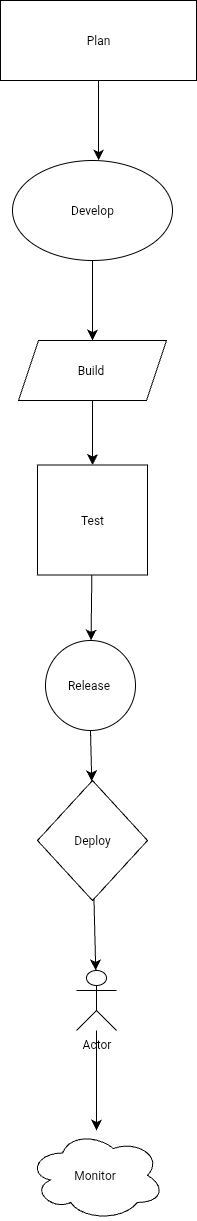

The diagram above was exported from draw.io. Its source (the exported page's mxGraphModel, read from the mxfile embedded in the PNG):
<mxGraphModel dx="714" dy="1232" grid="1" gridSize="10" guides="1" tooltips="1" connect="1" arrows="1" fold="1" page="1" pageScale="1" pageWidth="827" pageHeight="1169" math="0" shadow="0">
  <root>
    <mxCell id="0" />
    <mxCell id="1" parent="0" />
    <mxCell id="qOUQ6_kRwwGxfYD-BSTF-32" value="" style="edgeStyle=none;curved=1;rounded=0;orthogonalLoop=1;jettySize=auto;html=1;fontSize=12;startSize=8;endSize=8;entryX=0.538;entryY=0;entryDx=0;entryDy=0;entryPerimeter=0;" parent="1" target="qOUQ6_kRwwGxfYD-BSTF-4" edge="1">
      <mxGeometry relative="1" as="geometry">
        <mxPoint x="422" y="90" as="sourcePoint" />
        <mxPoint x="430" y="140" as="targetPoint" />
      </mxGeometry>
    </mxCell>
    <mxCell id="qOUQ6_kRwwGxfYD-BSTF-3" value="Plan" style="whiteSpace=wrap;html=1;" parent="1" vertex="1">
      <mxGeometry x="324" y="10" width="196" height="80" as="geometry" />
    </mxCell>
    <mxCell id="qOUQ6_kRwwGxfYD-BSTF-4" value="Develop" style="ellipse;whiteSpace=wrap;html=1;" parent="1" vertex="1">
      <mxGeometry x="336" y="170" width="160" height="100" as="geometry" />
    </mxCell>
    <mxCell id="qOUQ6_kRwwGxfYD-BSTF-34" value="" style="edgeStyle=none;curved=1;rounded=0;orthogonalLoop=1;jettySize=auto;html=1;fontSize=12;startSize=8;endSize=8;" parent="1" source="qOUQ6_kRwwGxfYD-BSTF-9" target="qOUQ6_kRwwGxfYD-BSTF-10" edge="1">
      <mxGeometry relative="1" as="geometry" />
    </mxCell>
    <mxCell id="qOUQ6_kRwwGxfYD-BSTF-9" value="Build&amp;nbsp;" style="shape=parallelogram;perimeter=parallelogramPerimeter;whiteSpace=wrap;html=1;fixedSize=1;" parent="1" vertex="1">
      <mxGeometry x="342" y="350" width="148" height="60" as="geometry" />
    </mxCell>
    <mxCell id="qOUQ6_kRwwGxfYD-BSTF-35" value="" style="edgeStyle=none;curved=1;rounded=0;orthogonalLoop=1;jettySize=auto;html=1;fontSize=12;startSize=8;endSize=8;" parent="1" source="qOUQ6_kRwwGxfYD-BSTF-10" target="qOUQ6_kRwwGxfYD-BSTF-12" edge="1">
      <mxGeometry relative="1" as="geometry" />
    </mxCell>
    <mxCell id="qOUQ6_kRwwGxfYD-BSTF-10" value="Test" style="whiteSpace=wrap;html=1;aspect=fixed;" parent="1" vertex="1">
      <mxGeometry x="361" y="474.5" width="110" height="110" as="geometry" />
    </mxCell>
    <mxCell id="qOUQ6_kRwwGxfYD-BSTF-36" value="" style="edgeStyle=none;curved=1;rounded=0;orthogonalLoop=1;jettySize=auto;html=1;fontSize=12;startSize=8;endSize=8;" parent="1" source="qOUQ6_kRwwGxfYD-BSTF-12" target="qOUQ6_kRwwGxfYD-BSTF-13" edge="1">
      <mxGeometry relative="1" as="geometry" />
    </mxCell>
    <mxCell id="qOUQ6_kRwwGxfYD-BSTF-12" value="Release&amp;nbsp;" style="ellipse;whiteSpace=wrap;html=1;aspect=fixed;" parent="1" vertex="1">
      <mxGeometry x="369" y="650" width="90" height="90" as="geometry" />
    </mxCell>
    <mxCell id="qOUQ6_kRwwGxfYD-BSTF-37" value="" style="edgeStyle=none;curved=1;rounded=0;orthogonalLoop=1;jettySize=auto;html=1;fontSize=12;startSize=8;endSize=8;" parent="1" source="qOUQ6_kRwwGxfYD-BSTF-13" target="qOUQ6_kRwwGxfYD-BSTF-23" edge="1">
      <mxGeometry relative="1" as="geometry" />
    </mxCell>
    <mxCell id="qOUQ6_kRwwGxfYD-BSTF-13" value="Deploy" style="rhombus;whiteSpace=wrap;html=1;" parent="1" vertex="1">
      <mxGeometry x="361" y="790" width="110" height="120" as="geometry" />
    </mxCell>
    <mxCell id="qOUQ6_kRwwGxfYD-BSTF-15" value="Monitor&amp;nbsp;" style="ellipse;shape=cloud;whiteSpace=wrap;html=1;" parent="1" vertex="1">
      <mxGeometry x="352" y="1140" width="136" height="90" as="geometry" />
    </mxCell>
    <mxCell id="qOUQ6_kRwwGxfYD-BSTF-39" value="" style="edgeStyle=none;curved=1;rounded=0;orthogonalLoop=1;jettySize=auto;html=1;fontSize=12;startSize=8;endSize=8;" parent="1" source="qOUQ6_kRwwGxfYD-BSTF-23" target="qOUQ6_kRwwGxfYD-BSTF-15" edge="1">
      <mxGeometry relative="1" as="geometry" />
    </mxCell>
    <mxCell id="qOUQ6_kRwwGxfYD-BSTF-23" value="Actor" style="shape=umlActor;verticalLabelPosition=bottom;verticalAlign=top;html=1;outlineConnect=0;" parent="1" vertex="1">
      <mxGeometry x="400" y="980" width="40" height="60" as="geometry" />
    </mxCell>
    <mxCell id="qOUQ6_kRwwGxfYD-BSTF-26" value="" style="endArrow=classic;html=1;rounded=0;fontSize=12;startSize=8;endSize=8;curved=1;exitX=0.5;exitY=1;exitDx=0;exitDy=0;" parent="1" source="qOUQ6_kRwwGxfYD-BSTF-4" target="qOUQ6_kRwwGxfYD-BSTF-9" edge="1">
      <mxGeometry width="50" height="50" relative="1" as="geometry">
        <mxPoint x="410" y="300" as="sourcePoint" />
        <mxPoint x="440" y="100" as="targetPoint" />
      </mxGeometry>
    </mxCell>
  </root>
</mxGraphModel>